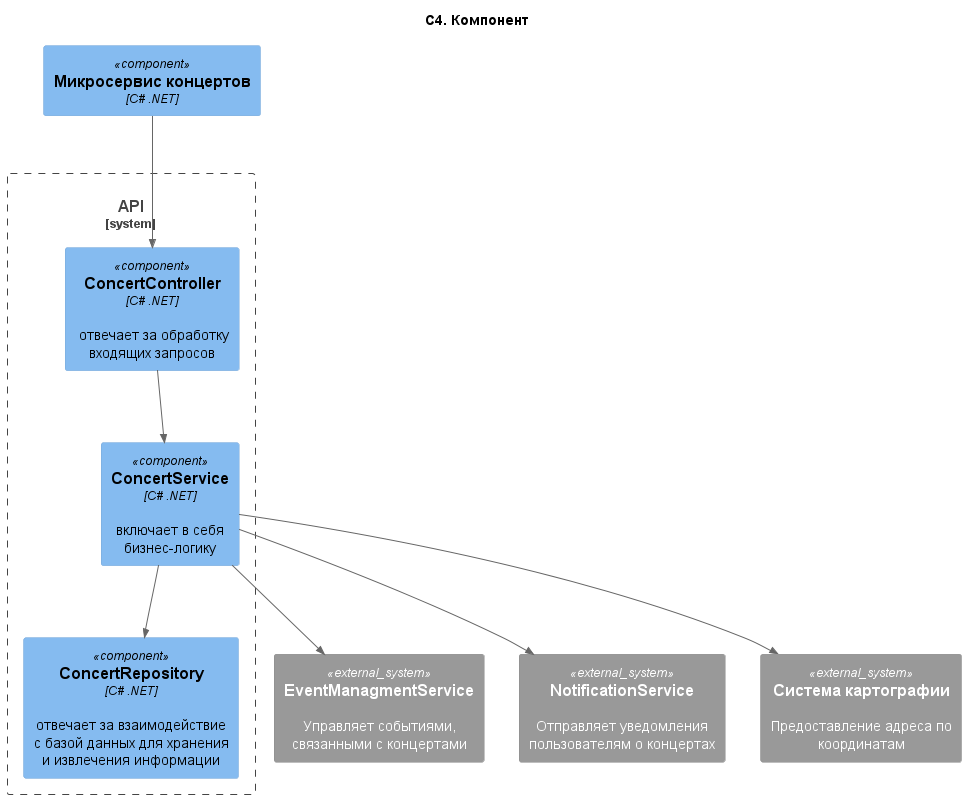

The diagram above was rendered by PlantUML. Its source (embedded in the PNG):
@startuml C4. Компонент

title C4. Компонент

!include https://raw.githubusercontent.com/plantuml-stdlib/C4-PlantUML/master/C4_Component.puml
!$ICONURL = "https://raw.githubusercontent.com/tupadr3/plantuml-icon-font-sprites/v3.0.0/icons"

Component(concertMicroservice, "Микросервис концертов", "C# .NET", $sprite="")

System_Boundary(libAcc, "API") {
    Component(concertController, "ConcertController", "C# .NET", " отвечает за обработку входящих запросов")
    Component(concertRepository, "ConcertRepository", "C# .NET", "отвечает за взаимодействие с базой данных для хранения и извлечения информации")
    Component(concertService, "ConcertService", "C# .NET", "включает в себя бизнес-логику")
    Rel(concertMicroservice, concertController, "")
    Rel(concertController, concertService, "")
    Rel(concertService, concertRepository, "")
}

System_Ext(eventManagementService, "EventManagmentService", "Управляет событиями, связанными с концертами")
Rel(concertService, eventManagementService, "")

System_Ext(notificationService, "NotificationService", "Отправляет уведомления пользователям о концертах")
Rel(concertService, notificationService, "")

System_Ext(map_system, "Система картографии", "Предоставление адреса по координатам")
Rel(concertService, map_system, "")

@enduml